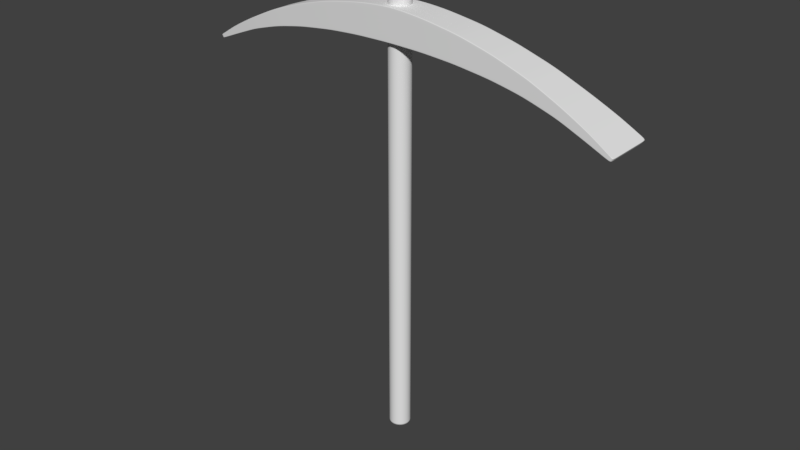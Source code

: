# Source: Pickaxe.blend  (saved by Blender 2.79.0; exported with 4.5.12 LTS)
import bpy
from mathutils import Matrix  # noqa: F401  (used for matrix-valued properties, if any)

bpy.ops.wm.read_factory_settings(use_empty=True)
scene = bpy.context.scene
scene.name = 'Scene'

# ---- collections
col_collection_1 = bpy.data.collections.new('Collection 1'); scene.collection.children.link(col_collection_1)

# ---- world
world_world = bpy.data.worlds.new('World'); scene.world = world_world
world_world.color = (0.05088, 0.05088, 0.05088)
world_world.use_sun_shadow = False
world_world.sun_shadow_jitter_overblur = 0.0
world_world.cycles.sampling_method = 'MANUAL'

# ---- meshes
me_cube = bpy.data.meshes.new('Cube')
me_cube.from_pydata([(11.74, -1.301, 18.68), (11.83, -1.301, 18.83), (11.74, 1.301, 18.68), (11.83, 1.301, 18.83), (10.46, 1.189, 19.19), (9.053, 1.089, 19.74), (7.311, 1.002, 20.24), (5.519, 0.9506, 20.59), (3.699, 0.9155, 20.82), (1.926, 0.8727, 20.94), (1.968, 0.8826, 22.47), (3.871, 0.9242, 22.15), (5.688, 0.9555, 21.67), (7.477, 1.001, 21.06), (9.205, 1.085, 20.28), (10.6, 1.185, 19.57), (1.926, -0.8727, 20.94), (3.699, -0.9155, 20.82), (5.519, -0.9506, 20.59), (7.311, -1.002, 20.24), (9.053, -1.089, 19.74), (10.46, -1.189, 19.19), (10.6, -1.185, 19.57), (9.205, -1.085, 20.28), (7.477, -1.001, 21.06), (5.688, -0.9555, 21.67), (3.871, -0.9242, 22.15), (1.968, -0.8826, 22.47), (0.9629, 0.8457, 20.96), (0.9841, -0.8574, 22.57), (0.9841, 0.8574, 22.57), (0.9629, -0.8457, 20.96), (0.0, -0.8163, 20.98), (0.0, -0.8297, 22.62), (0.0, 0.8163, 20.98), (0.0, 0.8297, 22.62), (-11.74, -0.1441, 18.68), (-11.83, -0.1441, 18.83), (-11.74, 0.1441, 18.68), (-11.83, 0.1441, 18.83), (-10.46, 0.2647, 19.19), (-9.053, 0.3902, 19.74), (-7.311, 0.5106, 20.24), (-5.519, 0.5954, 20.59), (-3.699, 0.6782, 20.82), (-1.926, 0.7493, 20.94), (-1.968, 0.7647, 22.47), (-3.871, 0.6901, 22.15), (-5.688, 0.6069, 21.67), (-7.477, 0.5205, 21.06), (-9.205, 0.3986, 20.28), (-10.6, 0.2702, 19.57), (-1.926, -0.7493, 20.94), (-3.699, -0.6782, 20.82), (-5.519, -0.5954, 20.59), (-7.311, -0.5106, 20.24), (-9.053, -0.3902, 19.74), (-10.46, -0.2647, 19.19), (-10.6, -0.2702, 19.57), (-9.205, -0.3986, 20.28), (-7.477, -0.5205, 21.06), (-5.688, -0.6069, 21.67), (-3.871, -0.6901, 22.15), (-1.968, -0.7647, 22.47), (-0.9629, 0.784, 20.96), (-0.9841, -0.7987, 22.57), (-0.9841, 0.7987, 22.57), (-0.9629, -0.784, 20.96), (2.812, 0.8941, 20.88), (2.92, 0.9034, 22.31), (2.812, -0.8941, 20.88), (2.92, -0.9034, 22.31), (4.609, 0.933, 20.7), (4.779, 0.9398, 21.91), (4.609, -0.933, 20.7), (4.779, -0.9398, 21.91), (6.415, 0.9764, 20.42), (6.582, 0.9781, 21.36), (6.415, -0.9764, 20.42), (6.582, -0.9781, 21.36), (8.182, 1.046, 19.99), (8.341, 1.043, 20.67), (8.182, -1.046, 19.99), (8.341, -1.043, 20.67), (9.756, 1.139, 19.46), (9.905, 1.135, 19.93), (9.756, -1.139, 19.46), (9.905, -1.135, 19.93), (11.22, 1.243, 19.2), (11.1, -1.245, 18.93), (11.1, 1.245, 18.93), (11.22, -1.243, 19.2), (-2.812, 0.7138, 20.88), (-2.92, 0.7274, 22.31), (-2.812, -0.7138, 20.88), (-2.92, -0.7274, 22.31), (-4.609, 0.6368, 20.7), (-4.779, 0.6485, 21.91), (-4.609, -0.6368, 20.7), (-4.779, -0.6485, 21.91), (-6.415, 0.553, 20.42), (-6.582, 0.5637, 21.36), (-6.415, -0.553, 20.42), (-6.582, -0.5637, 21.36), (-8.182, 0.4504, 19.99), (-8.341, 0.4595, 20.67), (-8.182, -0.4504, 19.99), (-8.341, -0.4595, 20.67), (-9.756, 0.3274, 19.46), (-9.905, 0.3344, 19.93), (-9.756, -0.3274, 19.46), (-9.905, -0.3344, 19.93), (-11.22, 0.2072, 19.2), (-11.1, -0.2044, 18.93), (-11.1, 0.2044, 18.93), (-11.22, -0.2072, 19.2), (0.0, -0.8294, 22.59), (0.0, 0.8294, 22.59), (11.83, 1.301, 18.83), (11.83, -1.301, 18.83), (10.6, -1.185, 19.57), (9.202, -1.085, 20.27), (7.474, -1.001, 21.04), (5.685, -0.9554, 21.65), (3.868, -0.924, 22.12), (1.967, -0.8824, 22.44), (1.967, 0.8824, 22.44), (3.868, 0.924, 22.12), (5.685, 0.9554, 21.65), (7.474, 1.001, 21.04), (9.202, 1.085, 20.27), (10.6, 1.185, 19.57), (0.9837, 0.8572, 22.54), (0.9837, -0.8572, 22.54), (-11.83, 0.1441, 18.83), (-11.83, -0.1441, 18.83), (-10.6, -0.2701, 19.57), (-9.202, -0.3984, 20.27), (-7.474, -0.5203, 21.04), (-5.685, -0.6067, 21.65), (-3.868, -0.6899, 22.12), (-1.967, -0.7645, 22.44), (-1.967, 0.7645, 22.44), (-3.868, 0.6899, 22.12), (-5.685, 0.6067, 21.65), (-7.474, 0.5203, 21.04), (-9.202, 0.3984, 20.27), (-10.6, 0.2701, 19.57), (-0.9837, 0.7984, 22.54), (-0.9837, -0.7984, 22.54), (2.918, 0.9032, 22.28), (2.918, -0.9032, 22.28), (4.776, 0.9397, 21.88), (4.776, -0.9397, 21.88), (6.579, 0.978, 21.34), (6.579, -0.978, 21.34), (8.338, 1.043, 20.66), (8.338, -1.043, 20.66), (9.902, 1.135, 19.92), (9.902, -1.135, 19.92), (11.22, -1.243, 19.2), (11.22, 1.243, 19.2), (-2.918, 0.7272, 22.28), (-2.918, -0.7272, 22.28), (-4.776, 0.6483, 21.88), (-4.776, -0.6483, 21.88), (-6.579, 0.5635, 21.34), (-6.579, -0.5635, 21.34), (-8.338, 0.4594, 20.66), (-8.338, -0.4594, 20.66), (-9.902, 0.3343, 19.92), (-9.902, -0.3343, 19.92), (-11.22, -0.2071, 19.2), (-11.22, 0.2071, 19.2), (0.0, 0.8165, 21.0), (11.74, 1.301, 18.68), (11.74, -1.301, 18.68), (10.46, -1.189, 19.19), (9.055, -1.089, 19.74), (7.313, -1.002, 20.25), (5.522, -0.9506, 20.6), (3.701, -0.9156, 20.83), (1.926, -0.8728, 20.96), (1.926, 0.8728, 20.96), (3.701, 0.9156, 20.83), (5.522, 0.9506, 20.6), (7.313, 1.002, 20.25), (9.055, 1.089, 19.74), (10.46, 1.189, 19.19), (0.9632, 0.8459, 20.98), (0.9632, -0.8459, 20.98), (-11.74, 0.1441, 18.68), (-11.74, -0.1441, 18.68), (-10.46, -0.2648, 19.19), (-9.055, -0.3903, 19.74), (-7.313, -0.5107, 20.25), (-5.522, -0.5956, 20.6), (-3.701, -0.6784, 20.83), (-1.926, -0.7495, 20.96), (-1.926, 0.7495, 20.96), (-3.701, 0.6784, 20.83), (-5.522, 0.5956, 20.6), (-7.313, 0.5107, 20.25), (-9.055, 0.3903, 19.74), (-10.46, 0.2648, 19.19), (-0.9632, 0.7842, 20.98), (-0.9632, -0.7842, 20.98), (2.814, 0.8942, 20.9), (2.814, -0.8942, 20.9), (4.611, 0.9331, 20.72), (4.611, -0.9331, 20.72), (6.417, 0.9765, 20.43), (6.417, -0.9765, 20.43), (8.184, 1.046, 20.0), (8.184, -1.046, 20.0), (9.758, 1.139, 19.47), (9.758, -1.139, 19.47), (11.1, -1.245, 18.94), (11.1, 1.245, 18.94), (0.0, -0.8165, 21.0), (-2.814, 0.7139, 20.9), (-2.814, -0.7139, 20.9), (-4.611, 0.637, 20.72), (-4.611, -0.637, 20.72), (-6.417, 0.5531, 20.43), (-6.417, -0.5531, 20.43), (-8.184, 0.4505, 20.0), (-8.184, -0.4505, 20.0), (-9.758, 0.3275, 19.47), (-9.758, -0.3275, 19.47), (-11.1, -0.2044, 18.94), (-11.1, 0.2044, 18.94), (0.0, 0.784, 20.98), (0.0, 0.7968, 22.62), (11.74, 1.249, 18.68), (11.83, 1.249, 18.83), (10.6, 1.138, 19.57), (9.205, 1.042, 20.28), (7.477, 0.9611, 21.06), (5.688, 0.9177, 21.67), (3.871, 0.8876, 22.15), (1.968, 0.8477, 22.47), (1.926, 0.8382, 20.94), (3.699, 0.8793, 20.82), (5.519, 0.913, 20.59), (7.311, 0.9627, 20.24), (9.053, 1.046, 19.74), (10.46, 1.142, 19.19), (0.9629, 0.8123, 20.96), (0.9841, 0.8235, 22.57), (-11.74, 0.1384, 18.68), (-11.83, 0.1384, 18.83), (-10.6, 0.2596, 19.57), (-9.205, 0.3828, 20.28), (-7.477, 0.4999, 21.06), (-5.688, 0.5829, 21.67), (-3.871, 0.6628, 22.15), (-1.968, 0.7345, 22.47), (-1.926, 0.7197, 20.94), (-3.699, 0.6514, 20.82), (-5.519, 0.5719, 20.59), (-7.311, 0.4904, 20.24), (-9.053, 0.3747, 19.74), (-10.46, 0.2542, 19.19), (-0.9629, 0.753, 20.96), (-0.9841, 0.7671, 22.57), (2.812, 0.8587, 20.88), (2.92, 0.8677, 22.31), (4.609, 0.8961, 20.7), (4.779, 0.9027, 21.91), (6.415, 0.9378, 20.42), (6.582, 0.9394, 21.36), (8.182, 1.004, 19.99), (8.341, 1.001, 20.67), (9.756, 1.094, 19.46), (9.905, 1.09, 19.93), (11.22, 1.194, 19.2), (11.1, 1.196, 18.93), (-2.812, 0.6855, 20.88), (-2.92, 0.6986, 22.31), (-4.609, 0.6116, 20.7), (-4.779, 0.6228, 21.91), (-6.415, 0.5311, 20.42), (-6.582, 0.5414, 21.36), (-8.182, 0.4326, 19.99), (-8.341, 0.4414, 20.67), (-9.756, 0.3145, 19.46), (-9.905, 0.3212, 19.93), (-11.22, 0.199, 19.2), (-11.1, 0.1963, 18.93), (-11.83, 0.1384, 18.83), (11.83, 1.249, 18.83), (11.74, 1.249, 18.68), (-11.74, 0.1384, 18.68), (0.0, -0.7887, 20.98), (11.83, -1.257, 18.83), (10.6, -1.145, 19.57), (9.205, -1.048, 20.28), (7.477, -0.9668, 21.06), (5.688, -0.9232, 21.67), (3.871, -0.8929, 22.15), (1.968, -0.8527, 22.47), (1.926, -0.8432, 20.94), (3.699, -0.8845, 20.82), (5.519, -0.9184, 20.59), (7.311, -0.9685, 20.24), (9.053, -1.052, 19.74), (10.46, -1.149, 19.19), (0.9629, -0.8171, 20.96), (0.9841, -0.8284, 22.57), (-11.83, -0.1392, 18.83), (-10.6, -0.2611, 19.57), (-9.205, -0.3851, 20.28), (-7.477, -0.5029, 21.06), (-5.688, -0.5863, 21.67), (-3.871, -0.6668, 22.15), (-1.968, -0.7389, 22.47), (-1.926, -0.724, 20.94), (-3.699, -0.6553, 20.82), (-5.519, -0.5753, 20.59), (-7.311, -0.4933, 20.24), (-9.053, -0.377, 19.74), (-10.46, -0.2557, 19.19), (-0.9629, -0.7575, 20.96), (-0.9841, -0.7717, 22.57), (2.812, -0.8639, 20.88), (2.92, -0.8728, 22.31), (4.609, -0.9015, 20.7), (4.779, -0.9081, 21.91), (6.415, -0.9434, 20.42), (6.582, -0.945, 21.36), (8.182, -1.01, 19.99), (8.341, -1.007, 20.67), (9.756, -1.1, 19.46), (9.905, -1.096, 19.93), (11.22, -1.201, 19.2), (11.1, -1.203, 18.93), (11.83, -1.257, 18.83), (11.74, -1.257, 18.68), (0.0, -0.8016, 22.62), (11.74, -1.257, 18.68), (-11.74, -0.1392, 18.68), (-2.812, -0.6896, 20.88), (-2.92, -0.7028, 22.31), (-4.609, -0.6153, 20.7), (-4.779, -0.6266, 21.91), (-6.415, -0.5343, 20.42), (-6.582, -0.5446, 21.36), (-8.182, -0.4352, 19.99), (-8.341, -0.444, 20.67), (-9.756, -0.3164, 19.46), (-9.905, -0.3231, 19.93), (-11.22, -0.2002, 19.2), (-11.1, -0.1975, 18.93), (-11.83, -0.1392, 18.83), (-11.74, -0.1392, 18.68)], [], [(161, 88, 3, 118), (337, 295, 1, 119), (133, 29, 33, 116), (336, 340, 0, 89), (309, 339, 33, 29), (335, 296, 22, 91), (334, 297, 23, 87), (332, 298, 24, 83), (330, 299, 25, 79), (328, 300, 26, 75), (326, 301, 27, 71), (308, 302, 16, 31), (325, 303, 17, 70), (327, 304, 18, 74), (329, 305, 19, 78), (331, 306, 20, 82), (333, 307, 21, 86), (160, 91, 22, 120), (159, 87, 23, 121), (157, 83, 24, 122), (155, 79, 25, 123), (153, 75, 26, 124), (151, 71, 27, 125), (132, 30, 10, 126), (150, 69, 11, 127), (152, 73, 12, 128), (154, 77, 13, 129), (156, 81, 14, 130), (158, 85, 15, 131), (117, 35, 30, 132), (294, 308, 31, 32), (301, 309, 29, 27), (125, 27, 29, 133), (173, 134, 39, 112), (354, 135, 37, 310), (149, 116, 33, 65), (353, 113, 36, 341), (324, 65, 33, 339), (352, 115, 58, 311), (351, 111, 59, 312), (349, 107, 60, 313), (347, 103, 61, 314), (345, 99, 62, 315), (343, 95, 63, 316), (323, 67, 52, 317), (342, 94, 53, 318), (344, 98, 54, 319), (346, 102, 55, 320), (348, 106, 56, 321), (350, 110, 57, 322), (172, 136, 58, 115), (171, 137, 59, 111), (169, 138, 60, 107), (167, 139, 61, 103), (165, 140, 62, 99), (163, 141, 63, 95), (148, 142, 46, 66), (162, 143, 47, 93), (164, 144, 48, 97), (166, 145, 49, 101), (168, 146, 50, 105), (170, 147, 51, 109), (117, 148, 66, 35), (294, 32, 67, 323), (316, 63, 65, 324), (141, 149, 65, 63), (126, 10, 69, 150), (124, 26, 71, 151), (302, 325, 70, 16), (300, 326, 71, 26), (127, 11, 73, 152), (123, 25, 75, 153), (303, 327, 74, 17), (299, 328, 75, 25), (128, 12, 77, 154), (122, 24, 79, 155), (304, 329, 78, 18), (298, 330, 79, 24), (129, 13, 81, 156), (121, 23, 83, 157), (305, 331, 82, 19), (297, 332, 83, 23), (130, 14, 85, 158), (120, 22, 87, 159), (306, 333, 86, 20), (296, 334, 87, 22), (119, 1, 91, 160), (295, 335, 91, 1), (307, 336, 89, 21), (131, 15, 88, 161), (142, 162, 93, 46), (140, 163, 95, 62), (317, 52, 94, 342), (315, 62, 95, 343), (143, 164, 97, 47), (139, 165, 99, 61), (318, 53, 98, 344), (314, 61, 99, 345), (144, 166, 101, 48), (138, 167, 103, 60), (319, 54, 102, 346), (313, 60, 103, 347), (145, 168, 105, 49), (137, 169, 107, 59), (320, 55, 106, 348), (312, 59, 107, 349), (146, 170, 109, 50), (136, 171, 111, 58), (321, 56, 110, 350), (311, 58, 111, 351), (135, 172, 115, 37), (310, 37, 115, 352), (322, 57, 113, 353), (147, 173, 112, 51), (204, 231, 173, 147), (192, 230, 172, 135), (193, 229, 171, 136), (203, 228, 170, 146), (194, 227, 169, 137), (202, 226, 168, 145), (195, 225, 167, 138), (201, 224, 166, 144), (196, 223, 165, 139), (200, 222, 164, 143), (197, 221, 163, 140), (199, 220, 162, 142), (188, 131, 161, 218), (176, 119, 160, 217), (177, 120, 159, 216), (187, 130, 158, 215), (178, 121, 157, 214), (186, 129, 156, 213), (179, 122, 155, 212), (185, 128, 154, 211), (180, 123, 153, 210), (184, 127, 152, 209), (181, 124, 151, 208), (183, 126, 150, 207), (198, 206, 149, 141), (174, 205, 148, 117), (228, 204, 147, 170), (226, 203, 146, 168), (224, 202, 145, 166), (222, 201, 144, 164), (220, 200, 143, 162), (205, 199, 142, 148), (221, 198, 141, 163), (223, 197, 140, 165), (225, 196, 139, 167), (227, 195, 138, 169), (229, 194, 137, 171), (230, 193, 136, 172), (206, 219, 116, 149), (355, 192, 135, 354), (231, 191, 134, 173), (182, 125, 133, 190), (174, 117, 132, 189), (215, 158, 131, 188), (213, 156, 130, 187), (211, 154, 129, 186), (209, 152, 128, 185), (207, 150, 127, 184), (189, 132, 126, 183), (208, 151, 125, 182), (210, 153, 124, 181), (212, 155, 123, 180), (214, 157, 122, 179), (216, 159, 121, 178), (217, 160, 120, 177), (190, 133, 116, 219), (338, 337, 119, 176), (218, 161, 118, 175), (90, 218, 175, 2), (340, 338, 176, 0), (31, 190, 219, 32), (89, 217, 177, 21), (86, 216, 178, 20), (82, 214, 179, 19), (78, 212, 180, 18), (74, 210, 181, 17), (70, 208, 182, 16), (28, 189, 183, 9), (68, 207, 184, 8), (72, 209, 185, 7), (76, 211, 186, 6), (80, 213, 187, 5), (84, 215, 188, 4), (34, 174, 189, 28), (16, 182, 190, 31), (114, 38, 191, 231), (341, 36, 192, 355), (67, 32, 219, 206), (113, 57, 193, 230), (110, 56, 194, 229), (106, 55, 195, 227), (102, 54, 196, 225), (98, 53, 197, 223), (94, 52, 198, 221), (64, 45, 199, 205), (92, 44, 200, 220), (96, 43, 201, 222), (100, 42, 202, 224), (104, 41, 203, 226), (108, 40, 204, 228), (34, 64, 205, 174), (52, 67, 206, 198), (9, 183, 207, 68), (17, 181, 208, 70), (8, 184, 209, 72), (18, 180, 210, 74), (7, 185, 211, 76), (19, 179, 212, 78), (6, 186, 213, 80), (20, 178, 214, 82), (5, 187, 215, 84), (21, 177, 216, 86), (0, 176, 217, 89), (4, 188, 218, 90), (45, 92, 220, 199), (53, 94, 221, 197), (44, 96, 222, 200), (54, 98, 223, 196), (43, 100, 224, 201), (55, 102, 225, 195), (42, 104, 226, 202), (56, 106, 227, 194), (41, 108, 228, 203), (57, 110, 229, 193), (36, 113, 230, 192), (40, 114, 231, 204), (38, 250, 293, 191), (2, 175, 292, 234), (175, 118, 291, 292), (191, 293, 290, 134), (40, 263, 289, 114), (39, 251, 288, 112), (51, 252, 287, 109), (41, 262, 286, 108), (50, 253, 285, 105), (42, 261, 284, 104), (49, 254, 283, 101), (43, 260, 282, 100), (48, 255, 281, 97), (44, 259, 280, 96), (47, 256, 279, 93), (45, 258, 278, 92), (4, 90, 277, 247), (3, 88, 276, 235), (15, 85, 275, 236), (5, 84, 274, 246), (14, 81, 273, 237), (6, 80, 272, 245), (13, 77, 271, 238), (7, 76, 270, 244), (12, 73, 269, 239), (8, 72, 268, 243), (11, 69, 267, 240), (9, 68, 266, 242), (46, 257, 265, 66), (34, 232, 264, 64), (108, 286, 263, 40), (104, 284, 262, 41), (100, 282, 261, 42), (96, 280, 260, 43), (92, 278, 259, 44), (64, 264, 258, 45), (93, 279, 257, 46), (97, 281, 256, 47), (101, 283, 255, 48), (105, 285, 254, 49), (109, 287, 253, 50), (112, 288, 252, 51), (66, 265, 233, 35), (114, 289, 250, 38), (134, 290, 251, 39), (10, 30, 249, 241), (34, 28, 248, 232), (84, 4, 247, 274), (80, 5, 246, 272), (76, 6, 245, 270), (72, 7, 244, 268), (68, 8, 243, 266), (28, 9, 242, 248), (69, 10, 241, 267), (73, 11, 240, 269), (77, 12, 239, 271), (81, 13, 238, 273), (85, 14, 237, 275), (88, 15, 236, 276), (30, 35, 233, 249), (90, 2, 234, 277), (118, 3, 235, 291), (250, 341, 355, 293), (234, 292, 338, 340), (292, 291, 337, 338), (293, 355, 354, 290), (263, 322, 353, 289), (251, 310, 352, 288), (252, 311, 351, 287), (262, 321, 350, 286), (253, 312, 349, 285), (261, 320, 348, 284), (254, 313, 347, 283), (260, 319, 346, 282), (255, 314, 345, 281), (259, 318, 344, 280), (256, 315, 343, 279), (258, 317, 342, 278), (247, 277, 336, 307), (235, 276, 335, 295), (236, 275, 334, 296), (246, 274, 333, 306), (237, 273, 332, 297), (245, 272, 331, 305), (238, 271, 330, 298), (244, 270, 329, 304), (239, 269, 328, 299), (243, 268, 327, 303), (240, 267, 326, 300), (242, 266, 325, 302), (257, 316, 324, 265), (232, 294, 323, 264), (286, 350, 322, 263), (284, 348, 321, 262), (282, 346, 320, 261), (280, 344, 319, 260), (278, 342, 318, 259), (264, 323, 317, 258), (279, 343, 316, 257), (281, 345, 315, 256), (283, 347, 314, 255), (285, 349, 313, 254), (287, 351, 312, 253), (288, 352, 311, 252), (265, 324, 339, 233), (289, 353, 341, 250), (290, 354, 310, 251), (241, 249, 309, 301), (232, 248, 308, 294), (274, 247, 307, 333), (272, 246, 306, 331), (270, 245, 305, 329), (268, 244, 304, 327), (266, 243, 303, 325), (248, 242, 302, 308), (267, 241, 301, 326), (269, 240, 300, 328), (271, 239, 299, 330), (273, 238, 298, 332), (275, 237, 297, 334), (276, 236, 296, 335), (249, 233, 339, 309), (277, 234, 340, 336), (291, 235, 295, 337)])
me_cube.polygons.foreach_set('use_smooth', [True] * 354)
me_cube.use_remesh_preserve_volume = False
me_cube.use_remesh_preserve_attributes = False
me_cube.use_mirror_vertex_groups = False
me_cube.update()
me_cylinder = bpy.data.meshes.new('Cylinder')
me_cylinder.from_pydata([(-1.33e-08, 0.5248, 0.008745), (-1.431e-08, 0.5225, 23.2), (0.1024, 0.5147, 0.008745), (0.1019, 0.5124, 23.2), (0.2008, 0.4848, 0.008745), (0.1999, 0.4827, 23.2), (0.2915, 0.4363, 0.008745), (0.2903, 0.4344, 23.2), (0.3711, 0.3711, 0.008745), (0.3694, 0.3694, 23.2), (0.4363, 0.2915, 0.008745), (0.4344, 0.2903, 23.2), (0.4848, 0.2008, 0.008745), (0.4827, 0.1999, 23.2), (0.5147, 0.1024, 0.008745), (0.5124, 0.1019, 23.2), (0.5248, 3.366e-08, 0.008745), (0.5225, 3.292e-08, 23.2), (0.5147, -0.1024, 0.008745), (0.5124, -0.1019, 23.2), (0.4848, -0.2008, 0.008745), (0.4827, -0.1999, 23.2), (0.4363, -0.2915, 0.008745), (0.4344, -0.2903, 23.2), (0.3711, -0.3711, 0.008745), (0.3694, -0.3694, 23.2), (0.2915, -0.4363, 0.008745), (0.2903, -0.4344, 23.2), (0.2008, -0.4848, 0.008745), (0.1999, -0.4827, 23.2), (0.1024, -0.5147, 0.008745), (0.1019, -0.5124, 23.2), (-1.726e-07, -0.5248, 0.008745), (-1.718e-07, -0.5225, 23.2), (-0.1024, -0.5147, 0.008745), (-0.1019, -0.5124, 23.2), (-0.2008, -0.4848, 0.008745), (-0.1999, -0.4827, 23.2), (-0.2915, -0.4363, 0.008745), (-0.2903, -0.4344, 23.2), (-0.3711, -0.3711, 0.008745), (-0.3694, -0.3694, 23.2), (-0.4363, -0.2915, 0.008745), (-0.4344, -0.2903, 23.2), (-0.4848, -0.2008, 0.008745), (-0.4827, -0.1999, 23.2), (-0.5147, -0.1024, 0.008745), (-0.5124, -0.1019, 23.2), (-0.5248, 5.108e-07, 0.008745), (-0.5225, 5.091e-07, 23.2), (-0.5147, 0.1024, 0.008745), (-0.5124, 0.1019, 23.2), (-0.4848, 0.2008, 0.008745), (-0.4827, 0.1999, 23.2), (-0.4363, 0.2915, 0.008745), (-0.4344, 0.2903, 23.2), (-0.3711, 0.3711, 0.008745), (-0.3694, 0.3694, 23.2), (-0.2915, 0.4363, 0.008745), (-0.2903, 0.4344, 23.2), (-0.2008, 0.4848, 0.008745), (-0.1999, 0.4827, 23.2), (-0.1024, 0.5147, 0.008745), (-0.1019, 0.5124, 23.2), (0.0, 0.5549, 23.16), (0.1082, 0.5442, 23.16), (0.2123, 0.5126, 23.16), (0.3083, 0.4614, 23.16), (0.3924, 0.3924, 23.16), (0.4614, 0.3083, 23.16), (0.5126, 0.2123, 23.16), (0.5442, 0.1082, 23.16), (0.5549, 4.189e-08, 23.16), (0.5442, -0.1082, 23.16), (0.5126, -0.2123, 23.16), (0.4614, -0.3083, 23.16), (0.3924, -0.3924, 23.16), (0.3083, -0.4614, 23.16), (0.2123, -0.5126, 23.16), (0.1082, -0.5442, 23.16), (-1.808e-07, -0.5549, 23.16), (-0.1082, -0.5442, 23.16), (-0.2123, -0.5126, 23.16), (-0.3083, -0.4614, 23.16), (-0.3924, -0.3924, 23.16), (-0.4614, -0.3083, 23.16), (-0.5126, -0.2123, 23.16), (-0.5442, -0.1082, 23.16), (-0.5549, 5.358e-07, 23.16), (-0.5442, 0.1082, 23.16), (-0.5126, 0.2123, 23.16), (-0.4614, 0.3083, 23.16), (-0.3924, 0.3924, 23.16), (-0.3083, 0.4614, 23.16), (-0.2123, 0.5126, 23.16), (-0.1082, 0.5442, 23.16), (0.1082, 0.5442, 0.0803), (0.2123, 0.5126, 0.0803), (0.3083, 0.4614, 0.0803), (0.3924, 0.3924, 0.0803), (0.4614, 0.3083, 0.0803), (0.5126, 0.2123, 0.0803), (0.5442, 0.1082, 0.0803), (0.5549, 4.189e-08, 0.0803), (0.5442, -0.1082, 0.0803), (0.5126, -0.2123, 0.0803), (0.4614, -0.3083, 0.0803), (0.3924, -0.3924, 0.0803), (0.3083, -0.4614, 0.0803), (0.2123, -0.5126, 0.0803), (0.1082, -0.5442, 0.0803), (-1.808e-07, -0.5549, 0.0803), (-0.1082, -0.5442, 0.0803), (-0.2123, -0.5126, 0.0803), (-0.3083, -0.4614, 0.0803), (-0.3924, -0.3924, 0.0803), (-0.4614, -0.3083, 0.0803), (-0.5126, -0.2123, 0.0803), (-0.5442, -0.1082, 0.0803), (-0.5549, 5.358e-07, 0.0803), (-0.5442, 0.1082, 0.0803), (-0.5126, 0.2123, 0.0803), (-0.4614, 0.3083, 0.0803), (-0.3924, 0.3924, 0.0803), (-0.3083, 0.4614, 0.0803), (-0.2123, 0.5126, 0.0803), (-0.1082, 0.5442, 0.0803), (0.0, 0.5549, 0.0803), (0.1082, 0.5442, 23.2), (0.0, 0.5549, 23.2), (0.2123, 0.5126, 23.2), (0.3083, 0.4614, 23.2), (0.3924, 0.3924, 23.2), (0.4614, 0.3083, 23.2), (0.5126, 0.2123, 23.2), (0.5442, 0.1082, 23.2), (0.5549, 4.189e-08, 23.2), (0.5442, -0.1082, 23.2), (0.5126, -0.2123, 23.2), (0.4614, -0.3083, 23.2), (0.3924, -0.3924, 23.2), (0.3083, -0.4614, 23.2), (0.2123, -0.5126, 23.2), (0.1082, -0.5442, 23.2), (-1.808e-07, -0.5549, 23.2), (-0.1082, -0.5442, 23.2), (-0.2123, -0.5126, 23.2), (-0.3083, -0.4614, 23.2), (-0.3924, -0.3924, 23.2), (-0.4614, -0.3083, 23.2), (-0.5126, -0.2123, 23.2), (-0.5442, -0.1082, 23.2), (-0.5549, 5.358e-07, 23.2), (-0.5442, 0.1082, 23.2), (-0.5126, 0.2123, 23.2), (-0.4614, 0.3083, 23.2), (-0.3924, 0.3924, 23.2), (-0.3083, 0.4614, 23.2), (-0.2123, 0.5126, 23.2), (-0.1082, 0.5442, 23.2), (0.0, 0.5549, 0.008745), (0.1082, 0.5442, 0.008745), (0.2123, 0.5126, 0.008745), (0.3083, 0.4614, 0.008745), (0.3924, 0.3924, 0.008745), (0.4614, 0.3083, 0.008745), (0.5126, 0.2123, 0.008745), (0.5442, 0.1082, 0.008745), (0.5549, 4.189e-08, 0.008745), (0.5442, -0.1082, 0.008745), (0.5126, -0.2123, 0.008745), (0.4614, -0.3083, 0.008745), (0.3924, -0.3924, 0.008745), (0.3083, -0.4614, 0.008745), (0.2123, -0.5126, 0.008745), (0.1082, -0.5442, 0.008745), (-1.808e-07, -0.5549, 0.008745), (-0.1082, -0.5442, 0.008745), (-0.2123, -0.5126, 0.008745), (-0.3083, -0.4614, 0.008745), (-0.3924, -0.3924, 0.008745), (-0.4614, -0.3083, 0.008745), (-0.5126, -0.2123, 0.008745), (-0.5442, -0.1082, 0.008745), (-0.5549, 5.358e-07, 0.008745), (-0.5442, 0.1082, 0.008745), (-0.5126, 0.2123, 0.008745), (-0.4614, 0.3083, 0.008745), (-0.3924, 0.3924, 0.008745), (-0.3083, 0.4614, 0.008745), (-0.2123, 0.5126, 0.008745), (-0.1082, 0.5442, 0.008745)], [], [(64, 129, 128, 65), (65, 128, 130, 66), (66, 130, 131, 67), (67, 131, 132, 68), (68, 132, 133, 69), (69, 133, 134, 70), (70, 134, 135, 71), (71, 135, 136, 72), (72, 136, 137, 73), (73, 137, 138, 74), (74, 138, 139, 75), (75, 139, 140, 76), (76, 140, 141, 77), (77, 141, 142, 78), (78, 142, 143, 79), (79, 143, 144, 80), (80, 144, 145, 81), (81, 145, 146, 82), (82, 146, 147, 83), (83, 147, 148, 84), (84, 148, 149, 85), (85, 149, 150, 86), (86, 150, 151, 87), (87, 151, 152, 88), (88, 152, 153, 89), (89, 153, 154, 90), (90, 154, 155, 91), (91, 155, 156, 92), (92, 156, 157, 93), (93, 157, 158, 94), (3, 1, 63, 61, 59, 57, 55, 53, 51, 49, 47, 45, 43, 41, 39, 37, 35, 33, 31, 29, 27, 25, 23, 21, 19, 17, 15, 13, 11, 9, 7, 5), (94, 158, 159, 95), (95, 159, 129, 64), (0, 2, 4, 6, 8, 10, 12, 14, 16, 18, 20, 22, 24, 26, 28, 30, 32, 34, 36, 38, 40, 42, 44, 46, 48, 50, 52, 54, 56, 58, 60, 62), (126, 95, 64, 127), (125, 94, 95, 126), (124, 93, 94, 125), (123, 92, 93, 124), (122, 91, 92, 123), (121, 90, 91, 122), (120, 89, 90, 121), (119, 88, 89, 120), (118, 87, 88, 119), (117, 86, 87, 118), (116, 85, 86, 117), (115, 84, 85, 116), (114, 83, 84, 115), (113, 82, 83, 114), (112, 81, 82, 113), (111, 80, 81, 112), (110, 79, 80, 111), (109, 78, 79, 110), (108, 77, 78, 109), (107, 76, 77, 108), (106, 75, 76, 107), (105, 74, 75, 106), (104, 73, 74, 105), (103, 72, 73, 104), (102, 71, 72, 103), (101, 70, 71, 102), (100, 69, 70, 101), (99, 68, 69, 100), (98, 67, 68, 99), (97, 66, 67, 98), (96, 65, 66, 97), (127, 64, 65, 96), (160, 127, 96, 161), (161, 96, 97, 162), (162, 97, 98, 163), (163, 98, 99, 164), (164, 99, 100, 165), (165, 100, 101, 166), (166, 101, 102, 167), (167, 102, 103, 168), (168, 103, 104, 169), (169, 104, 105, 170), (170, 105, 106, 171), (171, 106, 107, 172), (172, 107, 108, 173), (173, 108, 109, 174), (174, 109, 110, 175), (175, 110, 111, 176), (176, 111, 112, 177), (177, 112, 113, 178), (178, 113, 114, 179), (179, 114, 115, 180), (180, 115, 116, 181), (181, 116, 117, 182), (182, 117, 118, 183), (183, 118, 119, 184), (184, 119, 120, 185), (185, 120, 121, 186), (186, 121, 122, 187), (187, 122, 123, 188), (188, 123, 124, 189), (189, 124, 125, 190), (190, 125, 126, 191), (191, 126, 127, 160), (1, 3, 128, 129), (3, 5, 130, 128), (5, 7, 131, 130), (7, 9, 132, 131), (9, 11, 133, 132), (11, 13, 134, 133), (13, 15, 135, 134), (15, 17, 136, 135), (17, 19, 137, 136), (19, 21, 138, 137), (21, 23, 139, 138), (23, 25, 140, 139), (25, 27, 141, 140), (27, 29, 142, 141), (29, 31, 143, 142), (31, 33, 144, 143), (33, 35, 145, 144), (35, 37, 146, 145), (37, 39, 147, 146), (39, 41, 148, 147), (41, 43, 149, 148), (43, 45, 150, 149), (45, 47, 151, 150), (47, 49, 152, 151), (49, 51, 153, 152), (51, 53, 154, 153), (53, 55, 155, 154), (55, 57, 156, 155), (57, 59, 157, 156), (59, 61, 158, 157), (61, 63, 159, 158), (63, 1, 129, 159), (2, 0, 160, 161), (4, 2, 161, 162), (6, 4, 162, 163), (8, 6, 163, 164), (10, 8, 164, 165), (12, 10, 165, 166), (14, 12, 166, 167), (16, 14, 167, 168), (18, 16, 168, 169), (20, 18, 169, 170), (22, 20, 170, 171), (24, 22, 171, 172), (26, 24, 172, 173), (28, 26, 173, 174), (30, 28, 174, 175), (32, 30, 175, 176), (34, 32, 176, 177), (36, 34, 177, 178), (38, 36, 178, 179), (40, 38, 179, 180), (42, 40, 180, 181), (44, 42, 181, 182), (46, 44, 182, 183), (48, 46, 183, 184), (50, 48, 184, 185), (52, 50, 185, 186), (54, 52, 186, 187), (56, 54, 187, 188), (58, 56, 188, 189), (60, 58, 189, 190), (62, 60, 190, 191), (0, 62, 191, 160)])
me_cylinder.polygons.foreach_set('use_smooth', [True] * 162)
me_cylinder.use_remesh_preserve_volume = False
me_cylinder.use_remesh_preserve_attributes = False
me_cylinder.use_mirror_vertex_groups = False
me_cylinder.update()

# ---- objects
ob_cube = bpy.data.objects.new('Cube', me_cube)
ob_handle = bpy.data.objects.new('Handle', me_cylinder)

# ---- transforms, parenting, visibility, modifiers, constraints
ob_cube.location = (0.0, 0.0, 0.0)
ob_cube.lineart.crease_threshold = 0.0
_m = ob_cube.modifiers.new('Subsurf', 'SUBSURF')
_m.uv_smooth = 'PRESERVE_CORNERS'
_m.quality = 2
_m.show_only_control_edges = False
ob_handle.location = (0.0, 0.0, 0.0)
ob_handle.lineart.crease_threshold = 0.0

# ---- collection membership
col_collection_1.objects.link(ob_cube)
col_collection_1.objects.link(ob_handle)

# ---- scene / render settings (as saved in the file)
scene.frame_start = 1; scene.frame_end = 250; scene.frame_set(1)
scene.render.engine = 'BLENDER_EEVEE_NEXT'
scene.render.resolution_percentage = 50
scene.render.dither_intensity = 0.0
scene.cycles.use_denoising = False
scene.cycles.samples = 128
scene.cycles.sampling_pattern = 'TABULATED_SOBOL'
scene.cycles.use_adaptive_sampling = False
scene.cycles.use_light_tree = False
scene.cycles.blur_glossy = 0.0
scene.cycles.sample_clamp_indirect = 0.0
scene.view_settings.view_transform = 'Standard'
bpy.context.view_layer.update()

# ---- added for rendering (the .blend has no active camera and no usable light): camera, sun
cam_auto = bpy.data.cameras.new('AutoCamera')
cam_auto.lens = 50.0
cam_auto.sensor_width = 36.0
cam_auto.clip_end = 1000.0
ob_auto_camera = bpy.data.objects.new('AutoCamera', cam_auto)
scene.collection.objects.link(ob_auto_camera)
ob_auto_camera.location = (30.7505, -36.9006, 36.2032)
ob_auto_camera.rotation_euler = (1.09748, -7.21219e-08, 0.694738)
scene.camera = ob_auto_camera
light_auto_sun = bpy.data.lights.new('AutoSun', 'SUN')
light_auto_sun.energy = 3.0
light_auto_sun.angle = 0.0523599
ob_auto_sun = bpy.data.objects.new('AutoSun', light_auto_sun)
scene.collection.objects.link(ob_auto_sun)
ob_auto_sun.rotation_euler = (0.872665, 0.174533, 0.523599)
bpy.context.view_layer.update()
